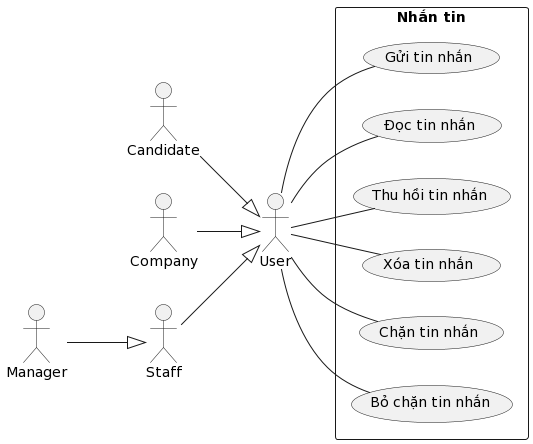

The diagram above was rendered by PlantUML. Its source (embedded in the PNG):
@startuml
left to right direction

actor "User" as nguoiDung
actor "Candidate" as nguoiUngTuyen
actor "Company" as congTyTuyenDung
actor "Staff" as nhanVien
actor "Manager" as quanLy

rectangle "Nhắn tin" {
    usecase "Gửi tin nhắn" as guiTinNhan
    usecase "Đọc tin nhắn" as docTinNhan
    usecase "Thu hồi tin nhắn" as thuHoiTinNhan
    usecase "Xóa tin nhắn" as xoaTinNhan
    usecase "Chặn tin nhắn" as chanTinNhan
    usecase "Bỏ chặn tin nhắn" as boChanTinNhan
}

nguoiDung -- guiTinNhan
nguoiDung -- docTinNhan
nguoiDung -- thuHoiTinNhan
nguoiDung -- xoaTinNhan
nguoiDung -- chanTinNhan
nguoiDung -- boChanTinNhan

nguoiUngTuyen --^ nguoiDung

congTyTuyenDung --^ nguoiDung

nhanVien --^ nguoiDung

quanLy --^ nhanVien
@enduml